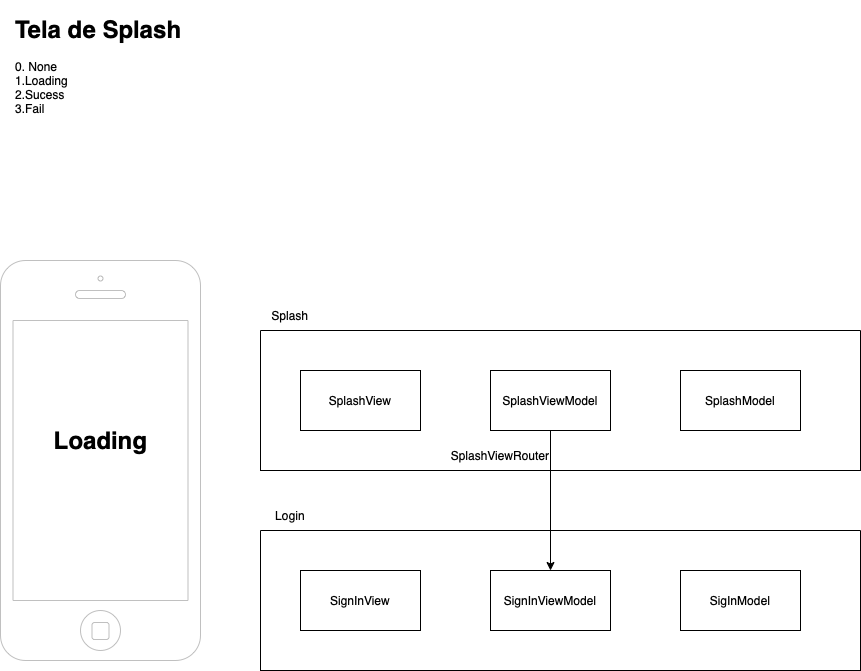

The diagram above was exported from draw.io. Its source (the exported page's mxGraphModel, read from the mxfile embedded in the PNG):
<mxGraphModel dx="1695" dy="2269" grid="1" gridSize="10" guides="1" tooltips="1" connect="1" arrows="1" fold="1" page="1" pageScale="1" pageWidth="827" pageHeight="1169" math="0" shadow="0">
  <root>
    <mxCell id="0" />
    <mxCell id="1" parent="0" />
    <mxCell id="JCXg8HpEp_zZKQSvCOyy-5" value="" style="html=1;verticalLabelPosition=bottom;labelBackgroundColor=#ffffff;verticalAlign=top;shadow=0;dashed=0;strokeWidth=1;shape=mxgraph.ios7.misc.iphone;strokeColor=#c0c0c0;" vertex="1" parent="1">
      <mxGeometry x="190" y="150" width="200" height="400" as="geometry" />
    </mxCell>
    <mxCell id="JCXg8HpEp_zZKQSvCOyy-7" value="&lt;h1&gt;Tela de Splash&lt;/h1&gt;&lt;div&gt;0. None&lt;/div&gt;&lt;div&gt;1.Loading&lt;/div&gt;&lt;div&gt;2.Sucess&lt;/div&gt;&lt;div&gt;3.Fail&lt;/div&gt;" style="text;html=1;strokeColor=none;fillColor=none;spacing=5;spacingTop=-20;whiteSpace=wrap;overflow=hidden;rounded=0;" vertex="1" parent="1">
      <mxGeometry x="200" y="-100" width="190" height="170" as="geometry" />
    </mxCell>
    <mxCell id="JCXg8HpEp_zZKQSvCOyy-8" value="Loading" style="text;strokeColor=none;fillColor=none;html=1;fontSize=24;fontStyle=1;verticalAlign=middle;align=center;" vertex="1" parent="1">
      <mxGeometry x="240" y="310" width="100" height="40" as="geometry" />
    </mxCell>
    <mxCell id="JCXg8HpEp_zZKQSvCOyy-9" value="SplashView" style="rounded=0;whiteSpace=wrap;html=1;" vertex="1" parent="1">
      <mxGeometry x="490" y="260" width="120" height="60" as="geometry" />
    </mxCell>
    <mxCell id="JCXg8HpEp_zZKQSvCOyy-10" value="SplashViewModel" style="rounded=0;whiteSpace=wrap;html=1;" vertex="1" parent="1">
      <mxGeometry x="680" y="260" width="120" height="60" as="geometry" />
    </mxCell>
    <mxCell id="JCXg8HpEp_zZKQSvCOyy-11" value="SplashModel" style="rounded=0;whiteSpace=wrap;html=1;" vertex="1" parent="1">
      <mxGeometry x="870" y="260" width="120" height="60" as="geometry" />
    </mxCell>
    <mxCell id="JCXg8HpEp_zZKQSvCOyy-12" value="" style="swimlane;startSize=0;" vertex="1" parent="1">
      <mxGeometry x="450" y="220" width="600" height="140" as="geometry" />
    </mxCell>
    <mxCell id="JCXg8HpEp_zZKQSvCOyy-21" value="SplashViewRouter" style="text;html=1;strokeColor=none;fillColor=none;align=center;verticalAlign=middle;whiteSpace=wrap;rounded=0;" vertex="1" parent="JCXg8HpEp_zZKQSvCOyy-12">
      <mxGeometry x="210" y="110" width="60" height="30" as="geometry" />
    </mxCell>
    <mxCell id="JCXg8HpEp_zZKQSvCOyy-13" value="SignInView" style="rounded=0;whiteSpace=wrap;html=1;" vertex="1" parent="1">
      <mxGeometry x="490" y="460" width="120" height="60" as="geometry" />
    </mxCell>
    <mxCell id="JCXg8HpEp_zZKQSvCOyy-14" value="SignInViewModel" style="rounded=0;whiteSpace=wrap;html=1;" vertex="1" parent="1">
      <mxGeometry x="680" y="460" width="120" height="60" as="geometry" />
    </mxCell>
    <mxCell id="JCXg8HpEp_zZKQSvCOyy-15" value="SigInModel" style="rounded=0;whiteSpace=wrap;html=1;" vertex="1" parent="1">
      <mxGeometry x="870" y="460" width="120" height="60" as="geometry" />
    </mxCell>
    <mxCell id="JCXg8HpEp_zZKQSvCOyy-16" value="" style="swimlane;startSize=0;" vertex="1" parent="1">
      <mxGeometry x="450" y="420" width="600" height="140" as="geometry">
        <mxRectangle x="450" y="420" width="50" height="40" as="alternateBounds" />
      </mxGeometry>
    </mxCell>
    <mxCell id="JCXg8HpEp_zZKQSvCOyy-18" value="" style="endArrow=classic;html=1;rounded=0;entryX=0.5;entryY=0;entryDx=0;entryDy=0;exitX=0.5;exitY=1;exitDx=0;exitDy=0;" edge="1" parent="1" source="JCXg8HpEp_zZKQSvCOyy-10" target="JCXg8HpEp_zZKQSvCOyy-14">
      <mxGeometry width="50" height="50" relative="1" as="geometry">
        <mxPoint x="790" y="410" as="sourcePoint" />
        <mxPoint x="840" y="360" as="targetPoint" />
      </mxGeometry>
    </mxCell>
    <mxCell id="JCXg8HpEp_zZKQSvCOyy-19" value="Splash" style="text;html=1;strokeColor=none;fillColor=none;align=center;verticalAlign=middle;whiteSpace=wrap;rounded=0;" vertex="1" parent="1">
      <mxGeometry x="450" y="190" width="60" height="30" as="geometry" />
    </mxCell>
    <mxCell id="JCXg8HpEp_zZKQSvCOyy-20" value="Login" style="text;html=1;strokeColor=none;fillColor=none;align=center;verticalAlign=middle;whiteSpace=wrap;rounded=0;" vertex="1" parent="1">
      <mxGeometry x="450" y="390" width="60" height="30" as="geometry" />
    </mxCell>
  </root>
</mxGraphModel>